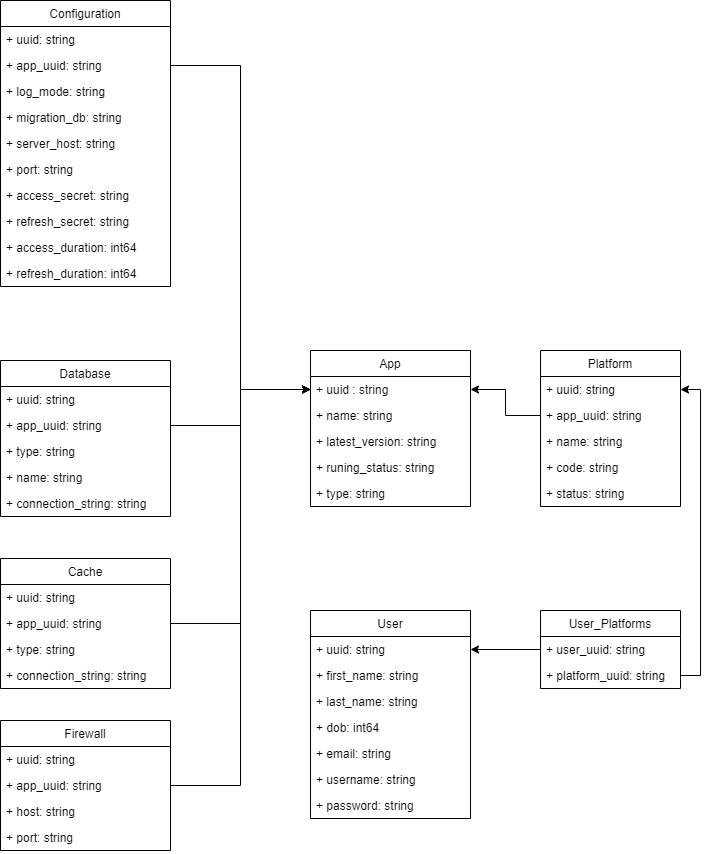

The diagram above was exported from draw.io. Its source (the exported page's mxGraphModel, read from the mxfile embedded in the PNG):
<mxGraphModel dx="3377" dy="3848" grid="1" gridSize="10" guides="1" tooltips="1" connect="1" arrows="1" fold="1" page="1" pageScale="1" pageWidth="2339" pageHeight="3300" math="0" shadow="0">
  <root>
    <mxCell id="WIyWlLk6GJQsqaUBKTNV-0" />
    <mxCell id="WIyWlLk6GJQsqaUBKTNV-1" parent="WIyWlLk6GJQsqaUBKTNV-0" />
    <mxCell id="ahz9Dv5WsRM5qJlIm9cU-2" value="App" style="swimlane;fontStyle=0;childLayout=stackLayout;horizontal=1;startSize=26;fillColor=none;horizontalStack=0;resizeParent=1;resizeParentMax=0;resizeLast=0;collapsible=1;marginBottom=0;" parent="WIyWlLk6GJQsqaUBKTNV-1" vertex="1">
      <mxGeometry x="-1720" y="130" width="160" height="156" as="geometry" />
    </mxCell>
    <mxCell id="ahz9Dv5WsRM5qJlIm9cU-3" value="+ uuid : string" style="text;strokeColor=none;fillColor=none;align=left;verticalAlign=top;spacingLeft=4;spacingRight=4;overflow=hidden;rotatable=0;points=[[0,0.5],[1,0.5]];portConstraint=eastwest;" parent="ahz9Dv5WsRM5qJlIm9cU-2" vertex="1">
      <mxGeometry y="26" width="160" height="26" as="geometry" />
    </mxCell>
    <mxCell id="ahz9Dv5WsRM5qJlIm9cU-4" value="+ name: string" style="text;strokeColor=none;fillColor=none;align=left;verticalAlign=top;spacingLeft=4;spacingRight=4;overflow=hidden;rotatable=0;points=[[0,0.5],[1,0.5]];portConstraint=eastwest;" parent="ahz9Dv5WsRM5qJlIm9cU-2" vertex="1">
      <mxGeometry y="52" width="160" height="26" as="geometry" />
    </mxCell>
    <mxCell id="ahz9Dv5WsRM5qJlIm9cU-6" value="+ latest_version: string" style="text;strokeColor=none;fillColor=none;align=left;verticalAlign=top;spacingLeft=4;spacingRight=4;overflow=hidden;rotatable=0;points=[[0,0.5],[1,0.5]];portConstraint=eastwest;" parent="ahz9Dv5WsRM5qJlIm9cU-2" vertex="1">
      <mxGeometry y="78" width="160" height="26" as="geometry" />
    </mxCell>
    <mxCell id="ahz9Dv5WsRM5qJlIm9cU-7" value="+ runing_status: string" style="text;strokeColor=none;fillColor=none;align=left;verticalAlign=top;spacingLeft=4;spacingRight=4;overflow=hidden;rotatable=0;points=[[0,0.5],[1,0.5]];portConstraint=eastwest;" parent="ahz9Dv5WsRM5qJlIm9cU-2" vertex="1">
      <mxGeometry y="104" width="160" height="26" as="geometry" />
    </mxCell>
    <mxCell id="ahz9Dv5WsRM5qJlIm9cU-67" value="+ type: string" style="text;strokeColor=none;fillColor=none;align=left;verticalAlign=top;spacingLeft=4;spacingRight=4;overflow=hidden;rotatable=0;points=[[0,0.5],[1,0.5]];portConstraint=eastwest;" parent="ahz9Dv5WsRM5qJlIm9cU-2" vertex="1">
      <mxGeometry y="130" width="160" height="26" as="geometry" />
    </mxCell>
    <mxCell id="ahz9Dv5WsRM5qJlIm9cU-8" value="Configuration" style="swimlane;fontStyle=0;childLayout=stackLayout;horizontal=1;startSize=26;fillColor=none;horizontalStack=0;resizeParent=1;resizeParentMax=0;resizeLast=0;collapsible=1;marginBottom=0;" parent="WIyWlLk6GJQsqaUBKTNV-1" vertex="1">
      <mxGeometry x="-2030" y="-220" width="170" height="286" as="geometry" />
    </mxCell>
    <mxCell id="ahz9Dv5WsRM5qJlIm9cU-9" value="+ uuid: string" style="text;strokeColor=none;fillColor=none;align=left;verticalAlign=top;spacingLeft=4;spacingRight=4;overflow=hidden;rotatable=0;points=[[0,0.5],[1,0.5]];portConstraint=eastwest;" parent="ahz9Dv5WsRM5qJlIm9cU-8" vertex="1">
      <mxGeometry y="26" width="170" height="26" as="geometry" />
    </mxCell>
    <mxCell id="ahz9Dv5WsRM5qJlIm9cU-107" value="+ app_uuid: string" style="text;strokeColor=none;fillColor=none;align=left;verticalAlign=top;spacingLeft=4;spacingRight=4;overflow=hidden;rotatable=0;points=[[0,0.5],[1,0.5]];portConstraint=eastwest;" parent="ahz9Dv5WsRM5qJlIm9cU-8" vertex="1">
      <mxGeometry y="52" width="170" height="26" as="geometry" />
    </mxCell>
    <mxCell id="ahz9Dv5WsRM5qJlIm9cU-15" value="+ log_mode: string" style="text;strokeColor=none;fillColor=none;align=left;verticalAlign=top;spacingLeft=4;spacingRight=4;overflow=hidden;rotatable=0;points=[[0,0.5],[1,0.5]];portConstraint=eastwest;" parent="ahz9Dv5WsRM5qJlIm9cU-8" vertex="1">
      <mxGeometry y="78" width="170" height="26" as="geometry" />
    </mxCell>
    <mxCell id="ahz9Dv5WsRM5qJlIm9cU-16" value="+ migration_db: string" style="text;strokeColor=none;fillColor=none;align=left;verticalAlign=top;spacingLeft=4;spacingRight=4;overflow=hidden;rotatable=0;points=[[0,0.5],[1,0.5]];portConstraint=eastwest;" parent="ahz9Dv5WsRM5qJlIm9cU-8" vertex="1">
      <mxGeometry y="104" width="170" height="26" as="geometry" />
    </mxCell>
    <mxCell id="ahz9Dv5WsRM5qJlIm9cU-10" value="+ server_host: string" style="text;strokeColor=none;fillColor=none;align=left;verticalAlign=top;spacingLeft=4;spacingRight=4;overflow=hidden;rotatable=0;points=[[0,0.5],[1,0.5]];portConstraint=eastwest;" parent="ahz9Dv5WsRM5qJlIm9cU-8" vertex="1">
      <mxGeometry y="130" width="170" height="26" as="geometry" />
    </mxCell>
    <mxCell id="ahz9Dv5WsRM5qJlIm9cU-11" value="+ port: string" style="text;strokeColor=none;fillColor=none;align=left;verticalAlign=top;spacingLeft=4;spacingRight=4;overflow=hidden;rotatable=0;points=[[0,0.5],[1,0.5]];portConstraint=eastwest;" parent="ahz9Dv5WsRM5qJlIm9cU-8" vertex="1">
      <mxGeometry y="156" width="170" height="26" as="geometry" />
    </mxCell>
    <mxCell id="ahz9Dv5WsRM5qJlIm9cU-12" value="+ access_secret: string" style="text;strokeColor=none;fillColor=none;align=left;verticalAlign=top;spacingLeft=4;spacingRight=4;overflow=hidden;rotatable=0;points=[[0,0.5],[1,0.5]];portConstraint=eastwest;" parent="ahz9Dv5WsRM5qJlIm9cU-8" vertex="1">
      <mxGeometry y="182" width="170" height="26" as="geometry" />
    </mxCell>
    <mxCell id="ahz9Dv5WsRM5qJlIm9cU-13" value="+ refresh_secret: string" style="text;strokeColor=none;fillColor=none;align=left;verticalAlign=top;spacingLeft=4;spacingRight=4;overflow=hidden;rotatable=0;points=[[0,0.5],[1,0.5]];portConstraint=eastwest;" parent="ahz9Dv5WsRM5qJlIm9cU-8" vertex="1">
      <mxGeometry y="208" width="170" height="26" as="geometry" />
    </mxCell>
    <mxCell id="ahz9Dv5WsRM5qJlIm9cU-14" value="+ access_duration: int64" style="text;strokeColor=none;fillColor=none;align=left;verticalAlign=top;spacingLeft=4;spacingRight=4;overflow=hidden;rotatable=0;points=[[0,0.5],[1,0.5]];portConstraint=eastwest;" parent="ahz9Dv5WsRM5qJlIm9cU-8" vertex="1">
      <mxGeometry y="234" width="170" height="26" as="geometry" />
    </mxCell>
    <mxCell id="ahz9Dv5WsRM5qJlIm9cU-17" value="+ refresh_duration: int64" style="text;strokeColor=none;fillColor=none;align=left;verticalAlign=top;spacingLeft=4;spacingRight=4;overflow=hidden;rotatable=0;points=[[0,0.5],[1,0.5]];portConstraint=eastwest;" parent="ahz9Dv5WsRM5qJlIm9cU-8" vertex="1">
      <mxGeometry y="260" width="170" height="26" as="geometry" />
    </mxCell>
    <mxCell id="ahz9Dv5WsRM5qJlIm9cU-20" value="Database" style="swimlane;fontStyle=0;childLayout=stackLayout;horizontal=1;startSize=26;fillColor=none;horizontalStack=0;resizeParent=1;resizeParentMax=0;resizeLast=0;collapsible=1;marginBottom=0;" parent="WIyWlLk6GJQsqaUBKTNV-1" vertex="1">
      <mxGeometry x="-2030" y="140" width="170" height="156" as="geometry" />
    </mxCell>
    <mxCell id="ahz9Dv5WsRM5qJlIm9cU-112" value="+ uuid: string" style="text;strokeColor=none;fillColor=none;align=left;verticalAlign=top;spacingLeft=4;spacingRight=4;overflow=hidden;rotatable=0;points=[[0,0.5],[1,0.5]];portConstraint=eastwest;" parent="ahz9Dv5WsRM5qJlIm9cU-20" vertex="1">
      <mxGeometry y="26" width="170" height="26" as="geometry" />
    </mxCell>
    <mxCell id="ahz9Dv5WsRM5qJlIm9cU-21" value="+ app_uuid: string" style="text;strokeColor=none;fillColor=none;align=left;verticalAlign=top;spacingLeft=4;spacingRight=4;overflow=hidden;rotatable=0;points=[[0,0.5],[1,0.5]];portConstraint=eastwest;" parent="ahz9Dv5WsRM5qJlIm9cU-20" vertex="1">
      <mxGeometry y="52" width="170" height="26" as="geometry" />
    </mxCell>
    <mxCell id="ahz9Dv5WsRM5qJlIm9cU-22" value="+ type: string" style="text;strokeColor=none;fillColor=none;align=left;verticalAlign=top;spacingLeft=4;spacingRight=4;overflow=hidden;rotatable=0;points=[[0,0.5],[1,0.5]];portConstraint=eastwest;" parent="ahz9Dv5WsRM5qJlIm9cU-20" vertex="1">
      <mxGeometry y="78" width="170" height="26" as="geometry" />
    </mxCell>
    <mxCell id="ahz9Dv5WsRM5qJlIm9cU-23" value="+ name: string" style="text;strokeColor=none;fillColor=none;align=left;verticalAlign=top;spacingLeft=4;spacingRight=4;overflow=hidden;rotatable=0;points=[[0,0.5],[1,0.5]];portConstraint=eastwest;" parent="ahz9Dv5WsRM5qJlIm9cU-20" vertex="1">
      <mxGeometry y="104" width="170" height="26" as="geometry" />
    </mxCell>
    <mxCell id="ahz9Dv5WsRM5qJlIm9cU-24" value="+ connection_string: string" style="text;strokeColor=none;fillColor=none;align=left;verticalAlign=top;spacingLeft=4;spacingRight=4;overflow=hidden;rotatable=0;points=[[0,0.5],[1,0.5]];portConstraint=eastwest;" parent="ahz9Dv5WsRM5qJlIm9cU-20" vertex="1">
      <mxGeometry y="130" width="170" height="26" as="geometry" />
    </mxCell>
    <mxCell id="ahz9Dv5WsRM5qJlIm9cU-27" value="Cache" style="swimlane;fontStyle=0;childLayout=stackLayout;horizontal=1;startSize=26;fillColor=none;horizontalStack=0;resizeParent=1;resizeParentMax=0;resizeLast=0;collapsible=1;marginBottom=0;" parent="WIyWlLk6GJQsqaUBKTNV-1" vertex="1">
      <mxGeometry x="-2030" y="338" width="170" height="130" as="geometry" />
    </mxCell>
    <mxCell id="ahz9Dv5WsRM5qJlIm9cU-110" value="+ uuid: string" style="text;strokeColor=none;fillColor=none;align=left;verticalAlign=top;spacingLeft=4;spacingRight=4;overflow=hidden;rotatable=0;points=[[0,0.5],[1,0.5]];portConstraint=eastwest;" parent="ahz9Dv5WsRM5qJlIm9cU-27" vertex="1">
      <mxGeometry y="26" width="170" height="26" as="geometry" />
    </mxCell>
    <mxCell id="ahz9Dv5WsRM5qJlIm9cU-28" value="+ app_uuid: string" style="text;strokeColor=none;fillColor=none;align=left;verticalAlign=top;spacingLeft=4;spacingRight=4;overflow=hidden;rotatable=0;points=[[0,0.5],[1,0.5]];portConstraint=eastwest;" parent="ahz9Dv5WsRM5qJlIm9cU-27" vertex="1">
      <mxGeometry y="52" width="170" height="26" as="geometry" />
    </mxCell>
    <mxCell id="ahz9Dv5WsRM5qJlIm9cU-29" value="+ type: string" style="text;strokeColor=none;fillColor=none;align=left;verticalAlign=top;spacingLeft=4;spacingRight=4;overflow=hidden;rotatable=0;points=[[0,0.5],[1,0.5]];portConstraint=eastwest;" parent="ahz9Dv5WsRM5qJlIm9cU-27" vertex="1">
      <mxGeometry y="78" width="170" height="26" as="geometry" />
    </mxCell>
    <mxCell id="ahz9Dv5WsRM5qJlIm9cU-30" value="+ connection_string: string" style="text;strokeColor=none;fillColor=none;align=left;verticalAlign=top;spacingLeft=4;spacingRight=4;overflow=hidden;rotatable=0;points=[[0,0.5],[1,0.5]];portConstraint=eastwest;" parent="ahz9Dv5WsRM5qJlIm9cU-27" vertex="1">
      <mxGeometry y="104" width="170" height="26" as="geometry" />
    </mxCell>
    <mxCell id="ahz9Dv5WsRM5qJlIm9cU-34" value="Platform" style="swimlane;fontStyle=0;childLayout=stackLayout;horizontal=1;startSize=26;fillColor=none;horizontalStack=0;resizeParent=1;resizeParentMax=0;resizeLast=0;collapsible=1;marginBottom=0;" parent="WIyWlLk6GJQsqaUBKTNV-1" vertex="1">
      <mxGeometry x="-1490" y="130" width="140" height="156" as="geometry" />
    </mxCell>
    <mxCell id="ahz9Dv5WsRM5qJlIm9cU-35" value="+ uuid: string" style="text;strokeColor=none;fillColor=none;align=left;verticalAlign=top;spacingLeft=4;spacingRight=4;overflow=hidden;rotatable=0;points=[[0,0.5],[1,0.5]];portConstraint=eastwest;" parent="ahz9Dv5WsRM5qJlIm9cU-34" vertex="1">
      <mxGeometry y="26" width="140" height="26" as="geometry" />
    </mxCell>
    <mxCell id="ahz9Dv5WsRM5qJlIm9cU-68" value="+ app_uuid: string" style="text;strokeColor=none;fillColor=none;align=left;verticalAlign=top;spacingLeft=4;spacingRight=4;overflow=hidden;rotatable=0;points=[[0,0.5],[1,0.5]];portConstraint=eastwest;" parent="ahz9Dv5WsRM5qJlIm9cU-34" vertex="1">
      <mxGeometry y="52" width="140" height="26" as="geometry" />
    </mxCell>
    <mxCell id="ahz9Dv5WsRM5qJlIm9cU-36" value="+ name: string" style="text;strokeColor=none;fillColor=none;align=left;verticalAlign=top;spacingLeft=4;spacingRight=4;overflow=hidden;rotatable=0;points=[[0,0.5],[1,0.5]];portConstraint=eastwest;" parent="ahz9Dv5WsRM5qJlIm9cU-34" vertex="1">
      <mxGeometry y="78" width="140" height="26" as="geometry" />
    </mxCell>
    <mxCell id="ahz9Dv5WsRM5qJlIm9cU-44" value="+ code: string" style="text;strokeColor=none;fillColor=none;align=left;verticalAlign=top;spacingLeft=4;spacingRight=4;overflow=hidden;rotatable=0;points=[[0,0.5],[1,0.5]];portConstraint=eastwest;" parent="ahz9Dv5WsRM5qJlIm9cU-34" vertex="1">
      <mxGeometry y="104" width="140" height="26" as="geometry" />
    </mxCell>
    <mxCell id="ahz9Dv5WsRM5qJlIm9cU-37" value="+ status: string" style="text;strokeColor=none;fillColor=none;align=left;verticalAlign=top;spacingLeft=4;spacingRight=4;overflow=hidden;rotatable=0;points=[[0,0.5],[1,0.5]];portConstraint=eastwest;" parent="ahz9Dv5WsRM5qJlIm9cU-34" vertex="1">
      <mxGeometry y="130" width="140" height="26" as="geometry" />
    </mxCell>
    <mxCell id="ahz9Dv5WsRM5qJlIm9cU-57" value="Firewall" style="swimlane;fontStyle=0;childLayout=stackLayout;horizontal=1;startSize=26;fillColor=none;horizontalStack=0;resizeParent=1;resizeParentMax=0;resizeLast=0;collapsible=1;marginBottom=0;" parent="WIyWlLk6GJQsqaUBKTNV-1" vertex="1">
      <mxGeometry x="-2030" y="500" width="170" height="130" as="geometry" />
    </mxCell>
    <mxCell id="ahz9Dv5WsRM5qJlIm9cU-58" value="+ uuid: string" style="text;strokeColor=none;fillColor=none;align=left;verticalAlign=top;spacingLeft=4;spacingRight=4;overflow=hidden;rotatable=0;points=[[0,0.5],[1,0.5]];portConstraint=eastwest;" parent="ahz9Dv5WsRM5qJlIm9cU-57" vertex="1">
      <mxGeometry y="26" width="170" height="26" as="geometry" />
    </mxCell>
    <mxCell id="ahz9Dv5WsRM5qJlIm9cU-113" value="+ app_uuid: string" style="text;strokeColor=none;fillColor=none;align=left;verticalAlign=top;spacingLeft=4;spacingRight=4;overflow=hidden;rotatable=0;points=[[0,0.5],[1,0.5]];portConstraint=eastwest;" parent="ahz9Dv5WsRM5qJlIm9cU-57" vertex="1">
      <mxGeometry y="52" width="170" height="26" as="geometry" />
    </mxCell>
    <mxCell id="ahz9Dv5WsRM5qJlIm9cU-59" value="+ host: string" style="text;strokeColor=none;fillColor=none;align=left;verticalAlign=top;spacingLeft=4;spacingRight=4;overflow=hidden;rotatable=0;points=[[0,0.5],[1,0.5]];portConstraint=eastwest;" parent="ahz9Dv5WsRM5qJlIm9cU-57" vertex="1">
      <mxGeometry y="78" width="170" height="26" as="geometry" />
    </mxCell>
    <mxCell id="ahz9Dv5WsRM5qJlIm9cU-60" value="+ port: string" style="text;strokeColor=none;fillColor=none;align=left;verticalAlign=top;spacingLeft=4;spacingRight=4;overflow=hidden;rotatable=0;points=[[0,0.5],[1,0.5]];portConstraint=eastwest;" parent="ahz9Dv5WsRM5qJlIm9cU-57" vertex="1">
      <mxGeometry y="104" width="170" height="26" as="geometry" />
    </mxCell>
    <mxCell id="ahz9Dv5WsRM5qJlIm9cU-69" style="edgeStyle=orthogonalEdgeStyle;rounded=0;orthogonalLoop=1;jettySize=auto;html=1;" parent="WIyWlLk6GJQsqaUBKTNV-1" source="ahz9Dv5WsRM5qJlIm9cU-68" target="ahz9Dv5WsRM5qJlIm9cU-3" edge="1">
      <mxGeometry relative="1" as="geometry" />
    </mxCell>
    <mxCell id="ahz9Dv5WsRM5qJlIm9cU-93" value="User" style="swimlane;fontStyle=0;childLayout=stackLayout;horizontal=1;startSize=26;fillColor=none;horizontalStack=0;resizeParent=1;resizeParentMax=0;resizeLast=0;collapsible=1;marginBottom=0;" parent="WIyWlLk6GJQsqaUBKTNV-1" vertex="1">
      <mxGeometry x="-1720" y="390" width="160" height="208" as="geometry" />
    </mxCell>
    <mxCell id="ahz9Dv5WsRM5qJlIm9cU-94" value="+ uuid: string" style="text;strokeColor=none;fillColor=none;align=left;verticalAlign=top;spacingLeft=4;spacingRight=4;overflow=hidden;rotatable=0;points=[[0,0.5],[1,0.5]];portConstraint=eastwest;" parent="ahz9Dv5WsRM5qJlIm9cU-93" vertex="1">
      <mxGeometry y="26" width="160" height="26" as="geometry" />
    </mxCell>
    <mxCell id="ahz9Dv5WsRM5qJlIm9cU-95" value="+ first_name: string" style="text;strokeColor=none;fillColor=none;align=left;verticalAlign=top;spacingLeft=4;spacingRight=4;overflow=hidden;rotatable=0;points=[[0,0.5],[1,0.5]];portConstraint=eastwest;" parent="ahz9Dv5WsRM5qJlIm9cU-93" vertex="1">
      <mxGeometry y="52" width="160" height="26" as="geometry" />
    </mxCell>
    <mxCell id="ahz9Dv5WsRM5qJlIm9cU-96" value="+ last_name: string" style="text;strokeColor=none;fillColor=none;align=left;verticalAlign=top;spacingLeft=4;spacingRight=4;overflow=hidden;rotatable=0;points=[[0,0.5],[1,0.5]];portConstraint=eastwest;" parent="ahz9Dv5WsRM5qJlIm9cU-93" vertex="1">
      <mxGeometry y="78" width="160" height="26" as="geometry" />
    </mxCell>
    <mxCell id="ahz9Dv5WsRM5qJlIm9cU-97" value="+ dob: int64" style="text;strokeColor=none;fillColor=none;align=left;verticalAlign=top;spacingLeft=4;spacingRight=4;overflow=hidden;rotatable=0;points=[[0,0.5],[1,0.5]];portConstraint=eastwest;" parent="ahz9Dv5WsRM5qJlIm9cU-93" vertex="1">
      <mxGeometry y="104" width="160" height="26" as="geometry" />
    </mxCell>
    <mxCell id="ahz9Dv5WsRM5qJlIm9cU-98" value="+ email: string" style="text;strokeColor=none;fillColor=none;align=left;verticalAlign=top;spacingLeft=4;spacingRight=4;overflow=hidden;rotatable=0;points=[[0,0.5],[1,0.5]];portConstraint=eastwest;" parent="ahz9Dv5WsRM5qJlIm9cU-93" vertex="1">
      <mxGeometry y="130" width="160" height="26" as="geometry" />
    </mxCell>
    <mxCell id="ahz9Dv5WsRM5qJlIm9cU-99" value="+ username: string" style="text;strokeColor=none;fillColor=none;align=left;verticalAlign=top;spacingLeft=4;spacingRight=4;overflow=hidden;rotatable=0;points=[[0,0.5],[1,0.5]];portConstraint=eastwest;" parent="ahz9Dv5WsRM5qJlIm9cU-93" vertex="1">
      <mxGeometry y="156" width="160" height="26" as="geometry" />
    </mxCell>
    <mxCell id="ahz9Dv5WsRM5qJlIm9cU-100" value="+ password: string" style="text;strokeColor=none;fillColor=none;align=left;verticalAlign=top;spacingLeft=4;spacingRight=4;overflow=hidden;rotatable=0;points=[[0,0.5],[1,0.5]];portConstraint=eastwest;" parent="ahz9Dv5WsRM5qJlIm9cU-93" vertex="1">
      <mxGeometry y="182" width="160" height="26" as="geometry" />
    </mxCell>
    <mxCell id="ahz9Dv5WsRM5qJlIm9cU-101" value="User_Platforms" style="swimlane;fontStyle=0;childLayout=stackLayout;horizontal=1;startSize=26;fillColor=none;horizontalStack=0;resizeParent=1;resizeParentMax=0;resizeLast=0;collapsible=1;marginBottom=0;" parent="WIyWlLk6GJQsqaUBKTNV-1" vertex="1">
      <mxGeometry x="-1490" y="390" width="140" height="78" as="geometry" />
    </mxCell>
    <mxCell id="ahz9Dv5WsRM5qJlIm9cU-102" value="+ user_uuid: string" style="text;strokeColor=none;fillColor=none;align=left;verticalAlign=top;spacingLeft=4;spacingRight=4;overflow=hidden;rotatable=0;points=[[0,0.5],[1,0.5]];portConstraint=eastwest;" parent="ahz9Dv5WsRM5qJlIm9cU-101" vertex="1">
      <mxGeometry y="26" width="140" height="26" as="geometry" />
    </mxCell>
    <mxCell id="ahz9Dv5WsRM5qJlIm9cU-103" value="+ platform_uuid: string" style="text;strokeColor=none;fillColor=none;align=left;verticalAlign=top;spacingLeft=4;spacingRight=4;overflow=hidden;rotatable=0;points=[[0,0.5],[1,0.5]];portConstraint=eastwest;" parent="ahz9Dv5WsRM5qJlIm9cU-101" vertex="1">
      <mxGeometry y="52" width="140" height="26" as="geometry" />
    </mxCell>
    <mxCell id="ahz9Dv5WsRM5qJlIm9cU-105" style="edgeStyle=orthogonalEdgeStyle;rounded=0;orthogonalLoop=1;jettySize=auto;html=1;exitX=1;exitY=0.5;exitDx=0;exitDy=0;entryX=1;entryY=0.5;entryDx=0;entryDy=0;" parent="WIyWlLk6GJQsqaUBKTNV-1" source="ahz9Dv5WsRM5qJlIm9cU-103" target="ahz9Dv5WsRM5qJlIm9cU-35" edge="1">
      <mxGeometry relative="1" as="geometry" />
    </mxCell>
    <mxCell id="ahz9Dv5WsRM5qJlIm9cU-106" style="edgeStyle=orthogonalEdgeStyle;rounded=0;orthogonalLoop=1;jettySize=auto;html=1;exitX=0;exitY=0.5;exitDx=0;exitDy=0;" parent="WIyWlLk6GJQsqaUBKTNV-1" source="ahz9Dv5WsRM5qJlIm9cU-102" target="ahz9Dv5WsRM5qJlIm9cU-94" edge="1">
      <mxGeometry relative="1" as="geometry" />
    </mxCell>
    <mxCell id="Ovb-CsepT40Oec3tzZZm-3" style="edgeStyle=orthogonalEdgeStyle;rounded=0;orthogonalLoop=1;jettySize=auto;html=1;exitX=1;exitY=0.5;exitDx=0;exitDy=0;entryX=0;entryY=0.5;entryDx=0;entryDy=0;" edge="1" parent="WIyWlLk6GJQsqaUBKTNV-1" source="ahz9Dv5WsRM5qJlIm9cU-113" target="ahz9Dv5WsRM5qJlIm9cU-3">
      <mxGeometry relative="1" as="geometry" />
    </mxCell>
    <mxCell id="Ovb-CsepT40Oec3tzZZm-4" style="edgeStyle=orthogonalEdgeStyle;rounded=0;orthogonalLoop=1;jettySize=auto;html=1;exitX=1;exitY=0.5;exitDx=0;exitDy=0;entryX=0;entryY=0.5;entryDx=0;entryDy=0;" edge="1" parent="WIyWlLk6GJQsqaUBKTNV-1" source="ahz9Dv5WsRM5qJlIm9cU-28" target="ahz9Dv5WsRM5qJlIm9cU-3">
      <mxGeometry relative="1" as="geometry" />
    </mxCell>
    <mxCell id="Ovb-CsepT40Oec3tzZZm-5" style="edgeStyle=orthogonalEdgeStyle;rounded=0;orthogonalLoop=1;jettySize=auto;html=1;exitX=1;exitY=0.5;exitDx=0;exitDy=0;entryX=0;entryY=0.5;entryDx=0;entryDy=0;" edge="1" parent="WIyWlLk6GJQsqaUBKTNV-1" source="ahz9Dv5WsRM5qJlIm9cU-21" target="ahz9Dv5WsRM5qJlIm9cU-3">
      <mxGeometry relative="1" as="geometry" />
    </mxCell>
    <mxCell id="Ovb-CsepT40Oec3tzZZm-6" style="edgeStyle=orthogonalEdgeStyle;rounded=0;orthogonalLoop=1;jettySize=auto;html=1;exitX=1;exitY=0.5;exitDx=0;exitDy=0;entryX=0;entryY=0.5;entryDx=0;entryDy=0;" edge="1" parent="WIyWlLk6GJQsqaUBKTNV-1" source="ahz9Dv5WsRM5qJlIm9cU-107" target="ahz9Dv5WsRM5qJlIm9cU-3">
      <mxGeometry relative="1" as="geometry" />
    </mxCell>
  </root>
</mxGraphModel>